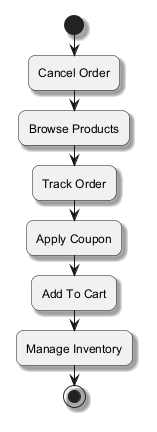

The diagram above was rendered by PlantUML. Its source (embedded in the PNG):
@startuml
skinparam backgroundColor #FFFFFF
skinparam roundCorner 15
skinparam shadowing true
start
:Cancel Order;
:Browse Products;
:Track Order;
:Apply Coupon;
:Add To Cart;
:Manage Inventory;
stop
@enduml